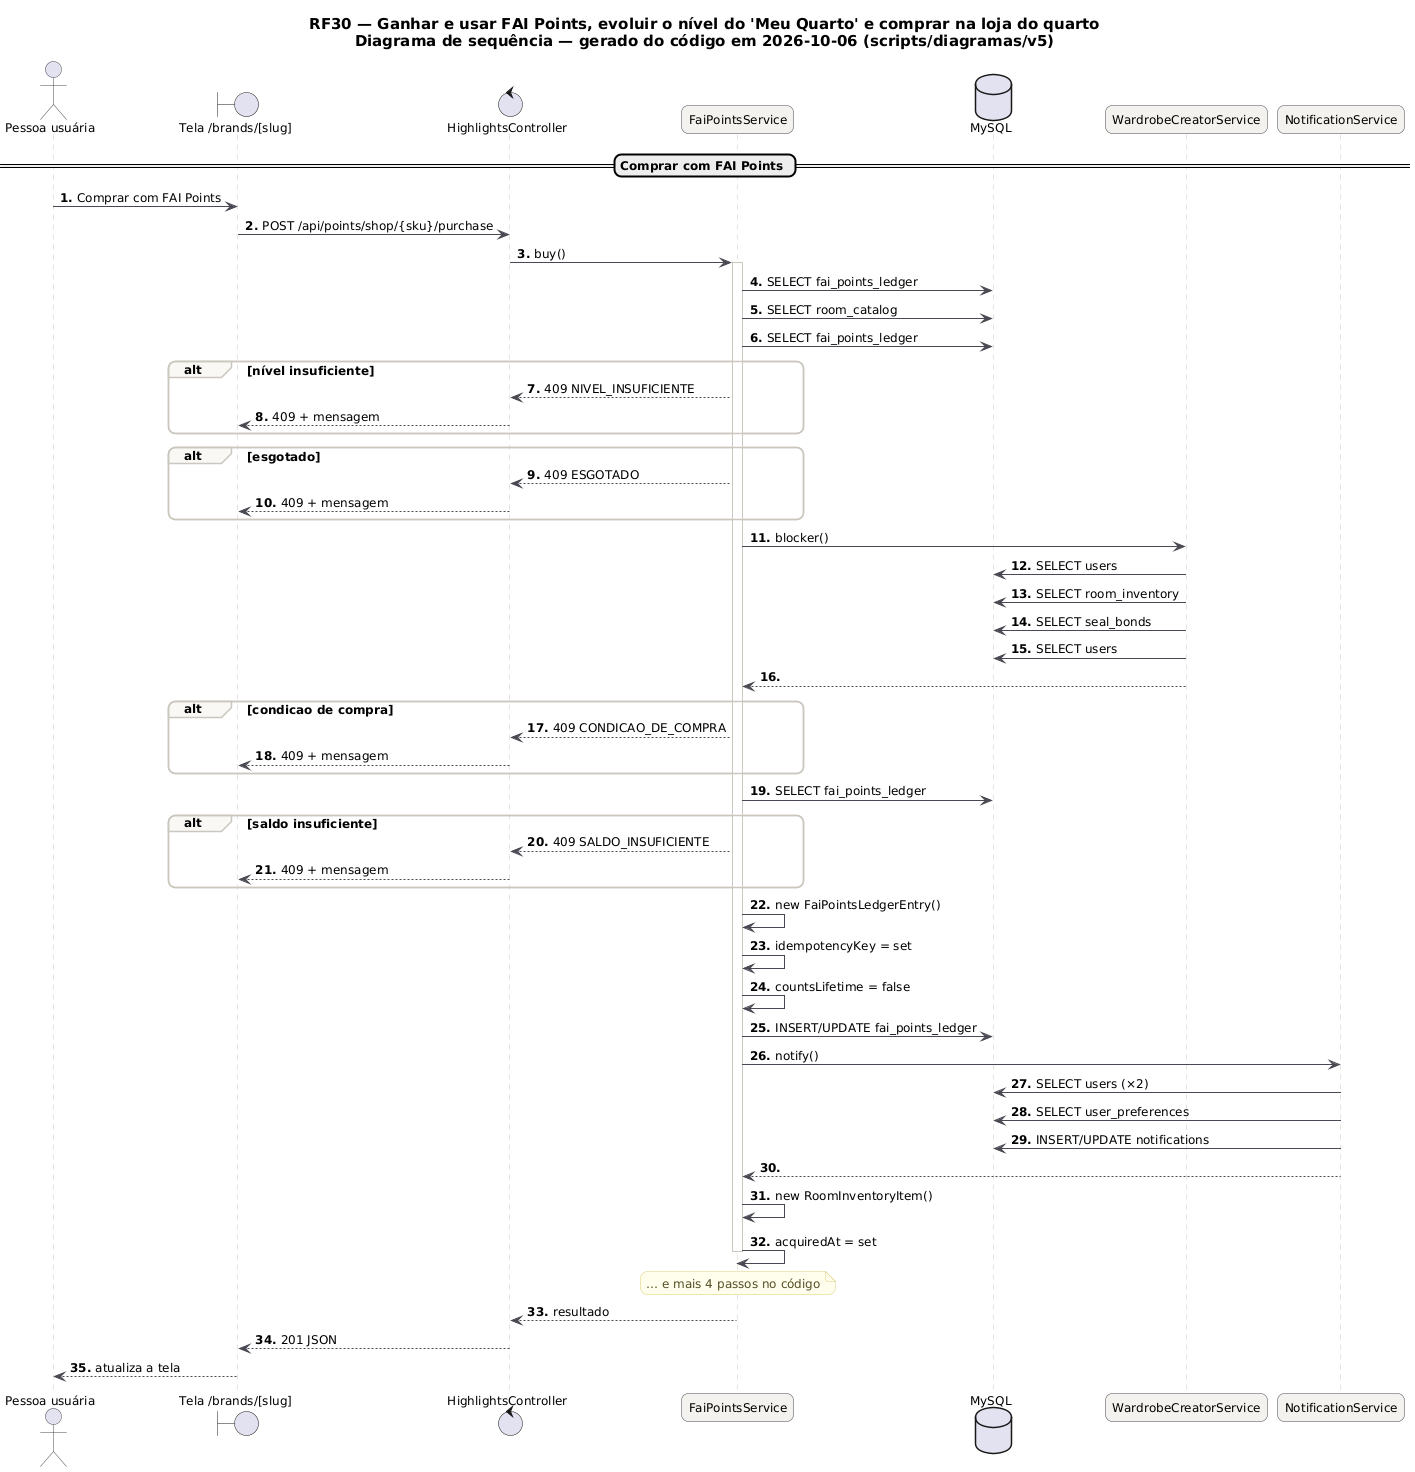

The diagram above was rendered by PlantUML. Its source (embedded in the PNG):
@startuml RF30_Sequencia
skinparam backgroundColor #FFFFFF
skinparam shadowing false
skinparam defaultFontName "DejaVu Sans"
skinparam defaultFontSize 12
skinparam titleFontSize 15
skinparam roundcorner 14
skinparam ArrowColor #52606D
skinparam note {
  BackgroundColor #FFFDEB
  BorderColor #D8CE78
  FontColor #554F24
}
skinparam sequence {
  ArrowColor #4A4852
  LifeLineBorderColor #CBC6BE
  ParticipantBackgroundColor #F4F2EF
  ParticipantBorderColor #4A4852
  ActorBorderColor #4A4852
  GroupBorderColor #CBC6BE
  GroupBackgroundColor #FAF8F5
}
autonumber "<b>0."
title RF30 — Ganhar e usar FAI Points, evoluir o nível do 'Meu Quarto' e comprar na loja do quarto\nDiagrama de sequência — gerado do código em 2026-10-06 (scripts/diagramas/v5)

actor "Pessoa usuária" as U
boundary "Tela /brands/[slug]" as P
control "HighlightsController" as HighlightsController
participant "FaiPointsService" as FaiPointsService
database "MySQL" as DB_MySQL
participant "WardrobeCreatorService" as WardrobeCreatorService
participant "NotificationService" as NotificationService
== Comprar com FAI Points ==
U -> P : Comprar com FAI Points
P -> HighlightsController : POST /api/points/shop/{sku}/purchase
HighlightsController -> FaiPointsService : buy()
activate FaiPointsService
FaiPointsService -> DB_MySQL : SELECT fai_points_ledger
FaiPointsService -> DB_MySQL : SELECT room_catalog
FaiPointsService -> DB_MySQL : SELECT fai_points_ledger
alt nível insuficiente
FaiPointsService --> HighlightsController : 409 NIVEL_INSUFICIENTE
HighlightsController --> P : 409 + mensagem
end
alt esgotado
FaiPointsService --> HighlightsController : 409 ESGOTADO
HighlightsController --> P : 409 + mensagem
end
FaiPointsService -> WardrobeCreatorService : blocker()
WardrobeCreatorService -> DB_MySQL : SELECT users
WardrobeCreatorService -> DB_MySQL : SELECT room_inventory
WardrobeCreatorService -> DB_MySQL : SELECT seal_bonds
WardrobeCreatorService -> DB_MySQL : SELECT users
WardrobeCreatorService --> FaiPointsService
alt condicao de compra
FaiPointsService --> HighlightsController : 409 CONDICAO_DE_COMPRA
HighlightsController --> P : 409 + mensagem
end
FaiPointsService -> DB_MySQL : SELECT fai_points_ledger
alt saldo insuficiente
FaiPointsService --> HighlightsController : 409 SALDO_INSUFICIENTE
HighlightsController --> P : 409 + mensagem
end
FaiPointsService -> FaiPointsService : new FaiPointsLedgerEntry()
FaiPointsService -> FaiPointsService : idempotencyKey = set
FaiPointsService -> FaiPointsService : countsLifetime = false
FaiPointsService -> DB_MySQL : INSERT/UPDATE fai_points_ledger
FaiPointsService -> NotificationService : notify()
NotificationService -> DB_MySQL : SELECT users (×2)
NotificationService -> DB_MySQL : SELECT user_preferences
NotificationService -> DB_MySQL : INSERT/UPDATE notifications
NotificationService --> FaiPointsService
FaiPointsService -> FaiPointsService : new RoomInventoryItem()
FaiPointsService -> FaiPointsService : acquiredAt = set
note over FaiPointsService : … e mais 4 passos no código
deactivate FaiPointsService
FaiPointsService --> HighlightsController : resultado
HighlightsController --> P : 201 JSON
P --> U : atualiza a tela
@enduml